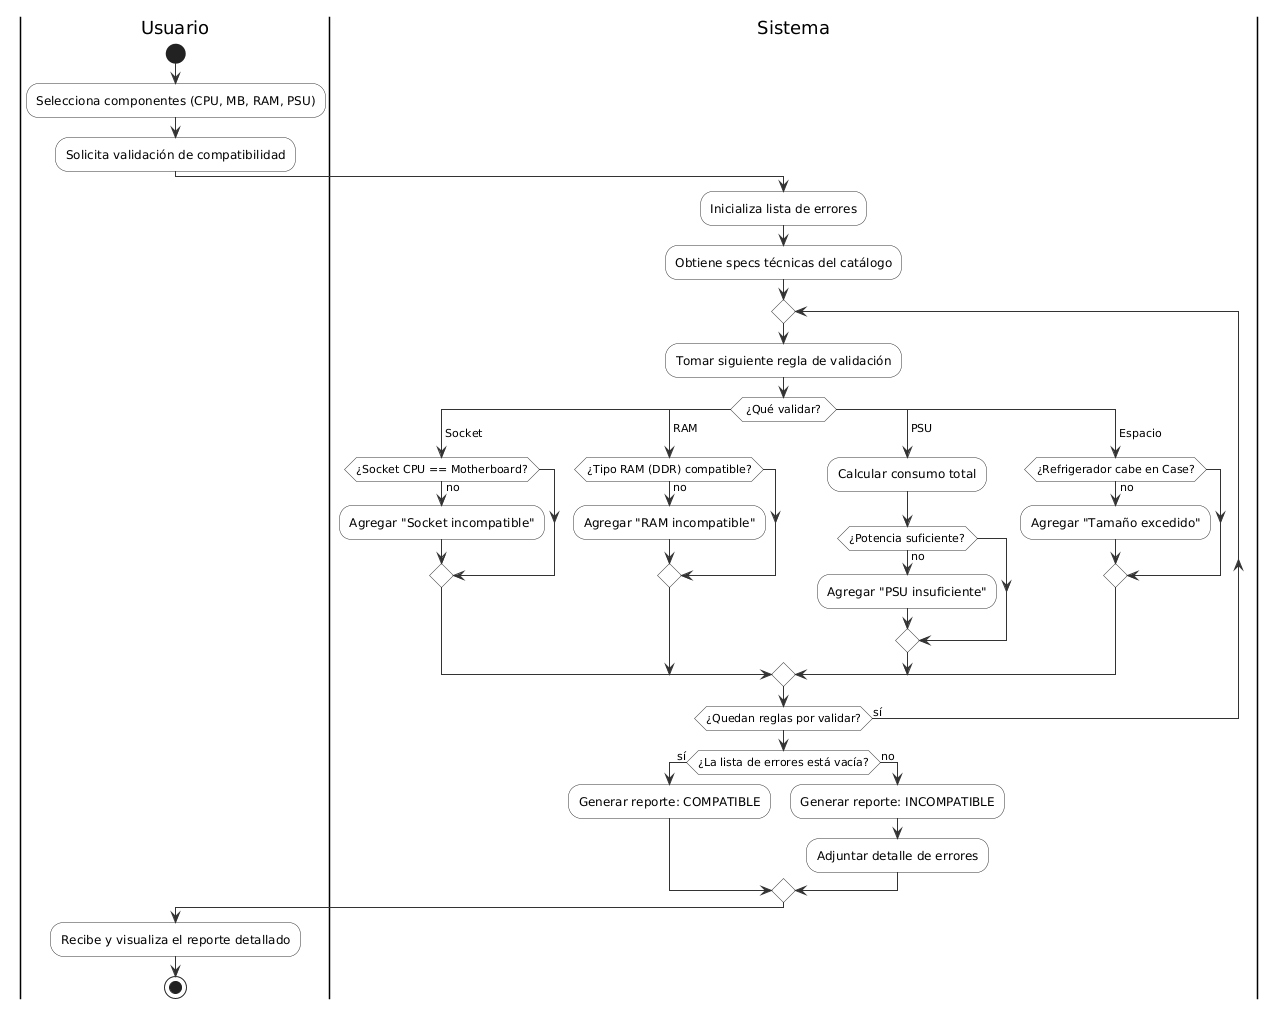

The diagram above was rendered by PlantUML. Its source (embedded in the PNG):
@startuml
skinparam ActivityBackgroundColor #FFFFFF
skinparam ActivityBorderColor #333333
skinparam ArrowColor #333333

|Usuario|
start
:Selecciona componentes (CPU, MB, RAM, PSU);
:Solicita validación de compatibilidad;

|Sistema|
:Inicializa lista de errores;
:Obtiene specs técnicas del catálogo;

repeat
  :Tomar siguiente regla de validación;
  switch ( ¿Qué validar? )
    case ( Socket )
      if (¿Socket CPU == Motherboard?) then (no)
        :Agregar "Socket incompatible";
      endif
    case ( RAM )
      if (¿Tipo RAM (DDR) compatible?) then (no)
        :Agregar "RAM incompatible";
      endif
    case ( PSU )
      :Calcular consumo total;
      if (¿Potencia suficiente?) then (no)
        :Agregar "PSU insuficiente";
      endif
    case ( Espacio )
      if (¿Refrigerador cabe en Case?) then (no)
        :Agregar "Tamaño excedido";
      endif
  endswitch
repeat while (¿Quedan reglas por validar?) is (sí)

if (¿La lista de errores está vacía?) then (sí)
  :Generar reporte: COMPATIBLE;
else (no)
  :Generar reporte: INCOMPATIBLE;
  :Adjuntar detalle de errores;
endif

|Usuario|
:Recibe y visualiza el reporte detallado;
stop
@enduml